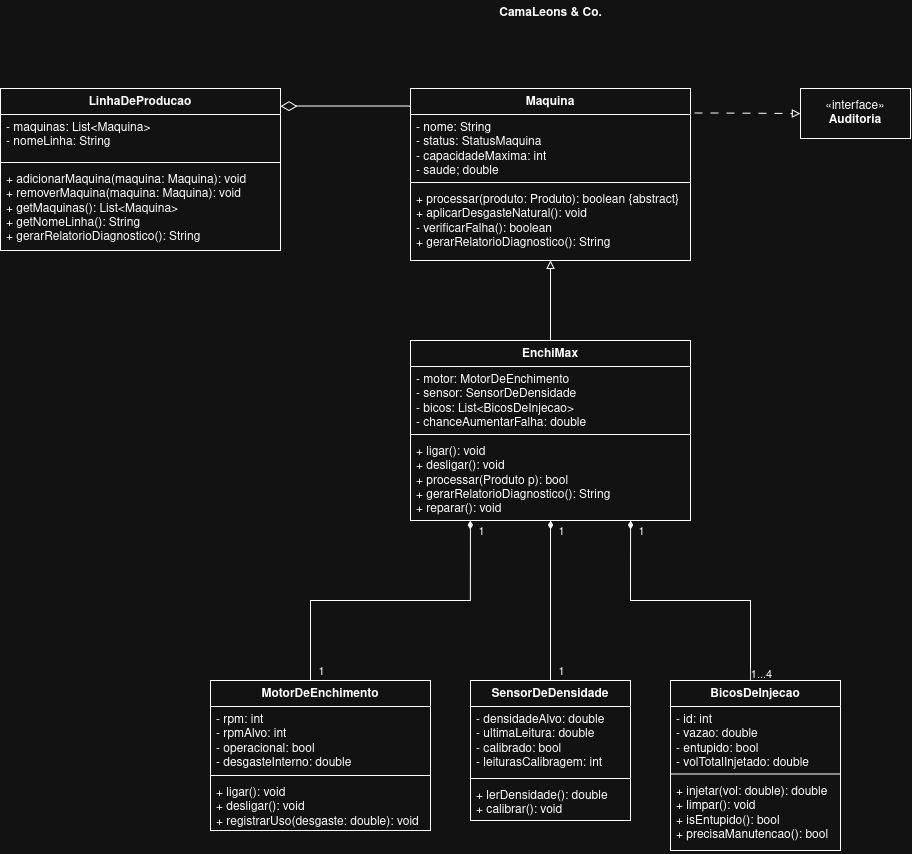

The diagram above was exported from draw.io. Its source (the exported page's mxGraphModel, read from the mxfile embedded in the PNG):
<mxGraphModel dx="2278" dy="803" grid="1" gridSize="10" guides="1" tooltips="1" connect="1" arrows="1" fold="1" page="1" pageScale="1" pageWidth="850" pageHeight="1100" math="0" shadow="0">
  <root>
    <mxCell id="0" />
    <mxCell id="1" parent="0" />
    <mxCell id="mVYq9UEz0QP5CQjr1JRV-12" parent="1" style="html=1;whiteSpace=wrap;" value="«interface»&lt;br&gt;&lt;b&gt;Auditoria&lt;/b&gt;" vertex="1">
      <mxGeometry height="50" width="110" x="250" y="88" as="geometry" />
    </mxCell>
    <mxCell id="P9u2j5ahR1tWb51r1GT5-47" edge="1" parent="1" style="edgeStyle=orthogonalEdgeStyle;rounded=0;orthogonalLoop=1;jettySize=auto;html=1;exitX=0.5;exitY=0;exitDx=0;exitDy=0;defaultLabelBackgroundColor=page;dashed=1;dashPattern=8 8;endArrow=block;endFill=0;entryX=0;entryY=0.5;entryDx=0;entryDy=0;" target="mVYq9UEz0QP5CQjr1JRV-12">
      <mxGeometry relative="1" x="0.3548" as="geometry">
        <mxPoint x="80.00000000000023" y="112.5" as="sourcePoint" />
        <mxPoint x="310" y="112.5" as="targetPoint" />
      </mxGeometry>
    </mxCell>
    <mxCell id="P9u2j5ahR1tWb51r1GT5-60" edge="1" parent="1" source="P9u2j5ahR1tWb51r1GT5-78" style="edgeStyle=orthogonalEdgeStyle;rounded=0;orthogonalLoop=1;jettySize=auto;html=1;entryX=0.643;entryY=1;entryDx=0;entryDy=0;defaultLabelBackgroundColor=page;endArrow=diamondThin;endFill=1;entryPerimeter=0;">
      <mxGeometry relative="1" x="-0.4379" as="geometry">
        <Array as="points">
          <mxPoint x="200" y="600" />
          <mxPoint x="80" y="600" />
        </Array>
        <mxPoint x="240" y="800" as="sourcePoint" />
        <mxPoint x="80.03999999999996" y="520.0000000000001" as="targetPoint" />
      </mxGeometry>
    </mxCell>
    <mxCell id="P9u2j5ahR1tWb51r1GT5-65" connectable="0" parent="P9u2j5ahR1tWb51r1GT5-60" style="edgeLabel;html=1;align=center;verticalAlign=middle;resizable=0;points=[];inheritText=1;defaultLabelBackgroundColor=page;" value="&lt;div&gt;1...4&lt;/div&gt;&lt;div&gt;&lt;br&gt;&lt;/div&gt;" vertex="1">
      <mxGeometry relative="1" x="-0.9409" as="geometry">
        <mxPoint x="10" y="-17" as="offset" />
      </mxGeometry>
    </mxCell>
    <mxCell id="P9u2j5ahR1tWb51r1GT5-66" connectable="0" parent="P9u2j5ahR1tWb51r1GT5-60" style="edgeLabel;html=1;align=center;verticalAlign=middle;resizable=0;points=[];inheritText=1;defaultLabelBackgroundColor=page;" value="&lt;div&gt;1&lt;/div&gt;" vertex="1">
      <mxGeometry relative="1" x="0.6471" y="-2" as="geometry">
        <mxPoint x="8" y="-44" as="offset" />
      </mxGeometry>
    </mxCell>
    <mxCell id="P9u2j5ahR1tWb51r1GT5-100" connectable="0" parent="P9u2j5ahR1tWb51r1GT5-60" style="edgeLabel;html=1;align=center;verticalAlign=middle;resizable=0;points=[];inheritText=1;defaultLabelBackgroundColor=page;" value="&lt;div&gt;1&lt;/div&gt;" vertex="1">
      <mxGeometry relative="1" x="0.6471" y="-2" as="geometry">
        <mxPoint x="-72" y="-44" as="offset" />
      </mxGeometry>
    </mxCell>
    <mxCell id="mVYq9UEz0QP5CQjr1JRV-40" connectable="0" parent="P9u2j5ahR1tWb51r1GT5-60" style="edgeLabel;html=1;align=center;verticalAlign=middle;resizable=0;points=[];inheritText=1;defaultLabelBackgroundColor=page;" value="&lt;div&gt;1&lt;/div&gt;" vertex="1">
      <mxGeometry relative="1" x="0.6471" y="-2" as="geometry">
        <mxPoint x="-152" y="-44" as="offset" />
      </mxGeometry>
    </mxCell>
    <mxCell id="mVYq9UEz0QP5CQjr1JRV-41" connectable="0" parent="P9u2j5ahR1tWb51r1GT5-60" style="edgeLabel;html=1;align=center;verticalAlign=middle;resizable=0;points=[];inheritText=1;defaultLabelBackgroundColor=page;" value="&lt;div&gt;1&lt;/div&gt;" vertex="1">
      <mxGeometry relative="1" x="0.6471" y="-2" as="geometry">
        <mxPoint x="-72" y="96" as="offset" />
      </mxGeometry>
    </mxCell>
    <mxCell id="mVYq9UEz0QP5CQjr1JRV-43" connectable="0" parent="P9u2j5ahR1tWb51r1GT5-60" style="edgeLabel;html=1;align=center;verticalAlign=middle;resizable=0;points=[];inheritText=1;defaultLabelBackgroundColor=page;" value="&lt;div&gt;1&lt;/div&gt;" vertex="1">
      <mxGeometry relative="1" x="0.6471" y="-2" as="geometry">
        <mxPoint x="-312" y="96" as="offset" />
      </mxGeometry>
    </mxCell>
    <mxCell id="mVYq9UEz0QP5CQjr1JRV-4" edge="1" parent="1" source="mVYq9UEz0QP5CQjr1JRV-34" style="edgeStyle=orthogonalEdgeStyle;rounded=0;orthogonalLoop=1;jettySize=auto;html=1;defaultLabelBackgroundColor=page;entryX=0.5;entryY=1;entryDx=0;entryDy=0;exitX=0.5;exitY=0;exitDx=0;exitDy=0;endArrow=block;endFill=0;" target="mVYq9UEz0QP5CQjr1JRV-16">
      <mxGeometry relative="1" x="0.15" as="geometry">
        <Array as="points" />
        <mxPoint y="319.9999999999999" as="sourcePoint" />
        <mxPoint y="340" as="targetPoint" />
      </mxGeometry>
    </mxCell>
    <mxCell id="mVYq9UEz0QP5CQjr1JRV-16" parent="1" style="swimlane;fontStyle=1;align=center;verticalAlign=top;childLayout=stackLayout;horizontal=1;startSize=26;horizontalStack=0;resizeParent=1;resizeParentMax=0;resizeLast=0;collapsible=1;marginBottom=0;whiteSpace=wrap;html=1;" value="Maquina" vertex="1">
      <mxGeometry height="172" width="280" x="-140" y="88" as="geometry" />
    </mxCell>
    <mxCell id="mVYq9UEz0QP5CQjr1JRV-17" parent="mVYq9UEz0QP5CQjr1JRV-16" style="text;strokeColor=none;fillColor=none;align=left;verticalAlign=top;spacingLeft=4;spacingRight=4;overflow=hidden;rotatable=0;points=[[0,0.5],[1,0.5]];portConstraint=eastwest;whiteSpace=wrap;html=1;" value="&lt;div&gt;- nome: String&lt;/div&gt;&lt;div&gt;- status: StatusMaquina&lt;/div&gt;&lt;div&gt;- capacidadeMaxima: int&lt;/div&gt;&lt;div&gt;- saude; double&lt;/div&gt;" vertex="1">
      <mxGeometry height="64" width="280" y="26" as="geometry" />
    </mxCell>
    <mxCell id="mVYq9UEz0QP5CQjr1JRV-18" parent="mVYq9UEz0QP5CQjr1JRV-16" style="line;strokeWidth=1;fillColor=none;align=left;verticalAlign=middle;spacingTop=-1;spacingLeft=3;spacingRight=3;rotatable=0;labelPosition=right;points=[];portConstraint=eastwest;strokeColor=inherit;labelPerimeter=1;" value="" vertex="1">
      <mxGeometry height="8" width="280" y="90" as="geometry" />
    </mxCell>
    <mxCell id="mVYq9UEz0QP5CQjr1JRV-19" parent="mVYq9UEz0QP5CQjr1JRV-16" style="text;strokeColor=none;fillColor=none;align=left;verticalAlign=top;spacingLeft=4;spacingRight=4;overflow=hidden;rotatable=0;points=[[0,0.5],[1,0.5]];portConstraint=eastwest;whiteSpace=wrap;html=1;" value="&lt;div&gt;+ processar(produto: Produto): boolean {abstract}&lt;/div&gt;&lt;div&gt;+ aplicarDesgasteNatural(): void&lt;/div&gt;&lt;div&gt;- verificarFalha(): boolean&lt;/div&gt;&lt;div&gt;+ gerarRelatorioDiagnostico(): String&lt;/div&gt;" vertex="1">
      <mxGeometry height="74" width="280" y="98" as="geometry" />
    </mxCell>
    <mxCell id="P9u2j5ahR1tWb51r1GT5-77" parent="1" style="swimlane;fontStyle=1;align=center;verticalAlign=top;childLayout=stackLayout;horizontal=1;startSize=26;horizontalStack=0;resizeParent=1;resizeParentMax=0;resizeLast=0;collapsible=1;marginBottom=0;whiteSpace=wrap;html=1;" value="BicosDeInjecao" vertex="1">
      <mxGeometry height="170" width="170" x="120" y="680" as="geometry" />
    </mxCell>
    <mxCell id="P9u2j5ahR1tWb51r1GT5-78" parent="P9u2j5ahR1tWb51r1GT5-77" style="text;strokeColor=none;fillColor=none;align=left;verticalAlign=top;spacingLeft=4;spacingRight=4;overflow=hidden;rotatable=0;points=[[0,0.5],[1,0.5]];portConstraint=eastwest;whiteSpace=wrap;html=1;" value="&lt;div&gt;- id: int&lt;/div&gt;&lt;div&gt;- vazao: double&lt;/div&gt;&lt;div&gt;- entupido: bool&lt;/div&gt;&lt;div&gt;- volTotalInjetado: double&lt;/div&gt;" vertex="1">
      <mxGeometry height="63.5" width="170" y="26" as="geometry" />
    </mxCell>
    <mxCell id="P9u2j5ahR1tWb51r1GT5-79" parent="P9u2j5ahR1tWb51r1GT5-77" style="line;strokeWidth=1;fillColor=none;align=left;verticalAlign=middle;spacingTop=-1;spacingLeft=3;spacingRight=3;rotatable=0;labelPosition=right;points=[];portConstraint=eastwest;strokeColor=inherit;labelPerimeter=1;" value="" vertex="1">
      <mxGeometry height="8" width="170" y="89.5" as="geometry" />
    </mxCell>
    <mxCell id="P9u2j5ahR1tWb51r1GT5-80" parent="P9u2j5ahR1tWb51r1GT5-77" style="text;strokeColor=none;fillColor=none;align=left;verticalAlign=top;spacingLeft=4;spacingRight=4;overflow=hidden;rotatable=0;points=[[0,0.5],[1,0.5]];portConstraint=eastwest;whiteSpace=wrap;html=1;" value="&lt;div&gt;+ injetar(vol: double): double&lt;/div&gt;&lt;div&gt;+ limpar(): void&lt;/div&gt;&lt;div&gt;+ isEntupido(): bool&lt;/div&gt;&lt;div&gt;+ precisaManutencao(): bool&lt;/div&gt;" vertex="1">
      <mxGeometry height="72.5" width="170" y="97.5" as="geometry" />
    </mxCell>
    <mxCell id="P9u2j5ahR1tWb51r1GT5-90" edge="1" parent="1" source="P9u2j5ahR1tWb51r1GT5-81" style="edgeStyle=orthogonalEdgeStyle;rounded=0;orthogonalLoop=1;jettySize=auto;html=1;exitX=0.5;exitY=0;exitDx=0;exitDy=0;defaultLabelBackgroundColor=page;endArrow=diamondThin;endFill=1;entryX=0.5;entryY=1;entryDx=0;entryDy=0;" target="mVYq9UEz0QP5CQjr1JRV-34">
      <mxGeometry relative="1" as="geometry">
        <mxPoint x="50" y="794" as="sourcePoint" />
        <mxPoint y="680" as="targetPoint" />
      </mxGeometry>
    </mxCell>
    <mxCell id="P9u2j5ahR1tWb51r1GT5-81" parent="1" style="swimlane;fontStyle=1;align=center;verticalAlign=top;childLayout=stackLayout;horizontal=1;startSize=26;horizontalStack=0;resizeParent=1;resizeParentMax=0;resizeLast=0;collapsible=1;marginBottom=0;whiteSpace=wrap;html=1;" value="SensorDeDensidade" vertex="1">
      <mxGeometry height="140" width="160" x="-80" y="680" as="geometry" />
    </mxCell>
    <mxCell id="P9u2j5ahR1tWb51r1GT5-82" parent="P9u2j5ahR1tWb51r1GT5-81" style="text;strokeColor=none;fillColor=none;align=left;verticalAlign=top;spacingLeft=4;spacingRight=4;overflow=hidden;rotatable=0;points=[[0,0.5],[1,0.5]];portConstraint=eastwest;whiteSpace=wrap;html=1;" value="&lt;div&gt;- densidadeAlvo: double&lt;/div&gt;&lt;div&gt;- ultimaLeitura: double&lt;/div&gt;&lt;div&gt;- calibrado: bool&lt;/div&gt;&lt;div&gt;- leiturasCalibragem: int&lt;/div&gt;" vertex="1">
      <mxGeometry height="68" width="160" y="26" as="geometry" />
    </mxCell>
    <mxCell id="P9u2j5ahR1tWb51r1GT5-83" parent="P9u2j5ahR1tWb51r1GT5-81" style="line;strokeWidth=1;fillColor=none;align=left;verticalAlign=middle;spacingTop=-1;spacingLeft=3;spacingRight=3;rotatable=0;labelPosition=right;points=[];portConstraint=eastwest;strokeColor=inherit;labelPerimeter=1;" value="" vertex="1">
      <mxGeometry height="8" width="160" y="94" as="geometry" />
    </mxCell>
    <mxCell id="P9u2j5ahR1tWb51r1GT5-84" parent="P9u2j5ahR1tWb51r1GT5-81" style="text;strokeColor=none;fillColor=none;align=left;verticalAlign=top;spacingLeft=4;spacingRight=4;overflow=hidden;rotatable=0;points=[[0,0.5],[1,0.5]];portConstraint=eastwest;whiteSpace=wrap;html=1;" value="&lt;div&gt;+ lerDensidade(): double&lt;/div&gt;&lt;div&gt;+ calibrar(): void&lt;/div&gt;&lt;div&gt;&lt;br&gt;&lt;/div&gt;" vertex="1">
      <mxGeometry height="38" width="160" y="102" as="geometry" />
    </mxCell>
    <mxCell id="P9u2j5ahR1tWb51r1GT5-85" parent="1" style="swimlane;fontStyle=1;align=center;verticalAlign=top;childLayout=stackLayout;horizontal=1;startSize=26;horizontalStack=0;resizeParent=1;resizeParentMax=0;resizeLast=0;collapsible=1;marginBottom=0;whiteSpace=wrap;html=1;" value="MotorDeEnchimento" vertex="1">
      <mxGeometry height="150" width="220" x="-340" y="680" as="geometry" />
    </mxCell>
    <mxCell id="P9u2j5ahR1tWb51r1GT5-86" parent="P9u2j5ahR1tWb51r1GT5-85" style="text;strokeColor=none;fillColor=none;align=left;verticalAlign=top;spacingLeft=4;spacingRight=4;overflow=hidden;rotatable=0;points=[[0,0.5],[1,0.5]];portConstraint=eastwest;whiteSpace=wrap;html=1;" value="&lt;div&gt;- rpm: int&lt;/div&gt;&lt;div&gt;- rpmAlvo: int&lt;/div&gt;&lt;div&gt;- operacional: bool&lt;/div&gt;&lt;div&gt;- desgasteInterno: double&lt;/div&gt;" vertex="1">
      <mxGeometry height="65" width="220" y="26" as="geometry" />
    </mxCell>
    <mxCell id="P9u2j5ahR1tWb51r1GT5-87" parent="P9u2j5ahR1tWb51r1GT5-85" style="line;strokeWidth=1;fillColor=none;align=left;verticalAlign=middle;spacingTop=-1;spacingLeft=3;spacingRight=3;rotatable=0;labelPosition=right;points=[];portConstraint=eastwest;strokeColor=inherit;labelPerimeter=1;" value="" vertex="1">
      <mxGeometry height="8" width="220" y="91" as="geometry" />
    </mxCell>
    <mxCell id="P9u2j5ahR1tWb51r1GT5-88" parent="P9u2j5ahR1tWb51r1GT5-85" style="text;strokeColor=none;fillColor=none;align=left;verticalAlign=top;spacingLeft=4;spacingRight=4;overflow=hidden;rotatable=0;points=[[0,0.5],[1,0.5]];portConstraint=eastwest;whiteSpace=wrap;html=1;" value="&lt;div&gt;+ ligar(): void&lt;/div&gt;&lt;div&gt;+ desligar(): void&lt;/div&gt;&lt;div&gt;+ registrarUso(desgaste: double): void&lt;/div&gt;" vertex="1">
      <mxGeometry height="51" width="220" y="99" as="geometry" />
    </mxCell>
    <mxCell id="mVYq9UEz0QP5CQjr1JRV-24" parent="1" style="swimlane;fontStyle=1;align=center;verticalAlign=top;childLayout=stackLayout;horizontal=1;startSize=26;horizontalStack=0;resizeParent=1;resizeParentMax=0;resizeLast=0;collapsible=1;marginBottom=0;whiteSpace=wrap;html=1;" value="LinhaDeProducao" vertex="1">
      <mxGeometry height="162" width="280" x="-550" y="88" as="geometry" />
    </mxCell>
    <mxCell id="mVYq9UEz0QP5CQjr1JRV-25" parent="mVYq9UEz0QP5CQjr1JRV-24" style="text;strokeColor=none;fillColor=none;align=left;verticalAlign=top;spacingLeft=4;spacingRight=4;overflow=hidden;rotatable=0;points=[[0,0.5],[1,0.5]];portConstraint=eastwest;whiteSpace=wrap;html=1;" value="&lt;div&gt;- maquinas: List&amp;lt;Maquina&amp;gt;&lt;/div&gt;&lt;div&gt;- nomeLinha: String&lt;/div&gt;" vertex="1">
      <mxGeometry height="44" width="280" y="26" as="geometry" />
    </mxCell>
    <mxCell id="mVYq9UEz0QP5CQjr1JRV-26" parent="mVYq9UEz0QP5CQjr1JRV-24" style="line;strokeWidth=1;fillColor=none;align=left;verticalAlign=middle;spacingTop=-1;spacingLeft=3;spacingRight=3;rotatable=0;labelPosition=right;points=[];portConstraint=eastwest;strokeColor=inherit;labelPerimeter=1;" value="" vertex="1">
      <mxGeometry height="8" width="280" y="70" as="geometry" />
    </mxCell>
    <mxCell id="mVYq9UEz0QP5CQjr1JRV-27" parent="mVYq9UEz0QP5CQjr1JRV-24" style="text;strokeColor=none;fillColor=none;align=left;verticalAlign=top;spacingLeft=4;spacingRight=4;overflow=hidden;rotatable=0;points=[[0,0.5],[1,0.5]];portConstraint=eastwest;whiteSpace=wrap;html=1;" value="&lt;div&gt;+ adicionarMaquina(maquina: Maquina): void&lt;/div&gt;&lt;div&gt;+ removerMaquina(maquina: Maquina): void&lt;/div&gt;&lt;div&gt;+ getMaquinas(): List&amp;lt;Maquina&amp;gt;&lt;/div&gt;&lt;div&gt;+ getNomeLinha(): String&lt;/div&gt;&lt;div&gt;+ gerarRelatorioDiagnostico(): String&lt;/div&gt;" vertex="1">
      <mxGeometry height="84" width="280" y="78" as="geometry" />
    </mxCell>
    <mxCell id="mVYq9UEz0QP5CQjr1JRV-30" edge="1" parent="1" style="endArrow=none;html=1;endSize=12;startArrow=diamondThin;startSize=14;startFill=0;edgeStyle=orthogonalEdgeStyle;align=left;verticalAlign=bottom;rounded=0;defaultLabelBackgroundColor=page;exitX=1.004;exitY=0.116;exitDx=0;exitDy=0;exitPerimeter=0;entryX=0.001;entryY=0.106;entryDx=0;entryDy=0;entryPerimeter=0;endFill=0;" target="mVYq9UEz0QP5CQjr1JRV-16" value="">
      <mxGeometry relative="1" x="-1" y="3" as="geometry">
        <Array as="points">
          <mxPoint x="-141.7" y="105.6" />
        </Array>
        <mxPoint x="-269.9999999999999" y="105.632" as="sourcePoint" />
        <mxPoint x="-141.67999999999995" y="108.12399999999997" as="targetPoint" />
      </mxGeometry>
    </mxCell>
    <mxCell id="mVYq9UEz0QP5CQjr1JRV-34" parent="1" style="swimlane;fontStyle=1;align=center;verticalAlign=top;childLayout=stackLayout;horizontal=1;startSize=26;horizontalStack=0;resizeParent=1;resizeParentMax=0;resizeLast=0;collapsible=1;marginBottom=0;whiteSpace=wrap;html=1;" value="EnchiMax" vertex="1">
      <mxGeometry height="180" width="280" x="-140" y="340" as="geometry" />
    </mxCell>
    <mxCell id="mVYq9UEz0QP5CQjr1JRV-35" parent="mVYq9UEz0QP5CQjr1JRV-34" style="text;strokeColor=none;fillColor=none;align=left;verticalAlign=top;spacingLeft=4;spacingRight=4;overflow=hidden;rotatable=0;points=[[0,0.5],[1,0.5]];portConstraint=eastwest;whiteSpace=wrap;html=1;" value="&lt;div&gt;- motor: MotorDeEnchimento&lt;/div&gt;&lt;div&gt;- sensor: SensorDeDensidade&lt;/div&gt;&lt;div&gt;- bicos: List&amp;lt;BicosDeInjecao&amp;gt;&lt;/div&gt;&lt;div&gt;- chanceAumentarFalha: double&lt;/div&gt;" vertex="1">
      <mxGeometry height="64" width="280" y="26" as="geometry" />
    </mxCell>
    <mxCell id="mVYq9UEz0QP5CQjr1JRV-36" parent="mVYq9UEz0QP5CQjr1JRV-34" style="line;strokeWidth=1;fillColor=none;align=left;verticalAlign=middle;spacingTop=-1;spacingLeft=3;spacingRight=3;rotatable=0;labelPosition=right;points=[];portConstraint=eastwest;strokeColor=inherit;labelPerimeter=1;" value="" vertex="1">
      <mxGeometry height="8" width="280" y="90" as="geometry" />
    </mxCell>
    <mxCell id="mVYq9UEz0QP5CQjr1JRV-37" parent="mVYq9UEz0QP5CQjr1JRV-34" style="text;strokeColor=none;fillColor=none;align=left;verticalAlign=top;spacingLeft=4;spacingRight=4;overflow=hidden;rotatable=0;points=[[0,0.5],[1,0.5]];portConstraint=eastwest;whiteSpace=wrap;html=1;" value="&lt;div&gt;+ ligar(): void&lt;/div&gt;&lt;div&gt;+ desligar(): void&lt;/div&gt;&lt;div&gt;+ processar(Produto p): bool&lt;/div&gt;&lt;div&gt;+ gerarRelatorioDiagnostico(): String&lt;/div&gt;&lt;div&gt;+ reparar(): void&lt;/div&gt;" vertex="1">
      <mxGeometry height="82" width="280" y="98" as="geometry" />
    </mxCell>
    <mxCell id="mVYq9UEz0QP5CQjr1JRV-42" edge="1" parent="1" style="edgeStyle=orthogonalEdgeStyle;rounded=0;orthogonalLoop=1;jettySize=auto;html=1;exitX=0.5;exitY=0;exitDx=0;exitDy=0;defaultLabelBackgroundColor=page;endArrow=diamondThin;endFill=1;entryX=0.214;entryY=1;entryDx=0;entryDy=0;entryPerimeter=0;" target="mVYq9UEz0QP5CQjr1JRV-37">
      <mxGeometry relative="1" x="-0.1152" as="geometry">
        <Array as="points">
          <mxPoint x="-240" y="680" />
          <mxPoint x="-240" y="600" />
          <mxPoint x="-80.1" y="600" />
        </Array>
        <mxPoint x="-200.5" y="680" as="sourcePoint" />
        <mxPoint x="-200.5" y="520" as="targetPoint" />
      </mxGeometry>
    </mxCell>
    <mxCell id="mVYq9UEz0QP5CQjr1JRV-44" parent="1" style="text;align=center;fontStyle=1;verticalAlign=middle;spacingLeft=3;spacingRight=3;strokeColor=none;rotatable=0;points=[[0,0.5],[1,0.5]];portConstraint=eastwest;html=1;" value="CamaLeons &amp;amp; Co." vertex="1">
      <mxGeometry height="26" width="80" x="-40" as="geometry" />
    </mxCell>
  </root>
</mxGraphModel>